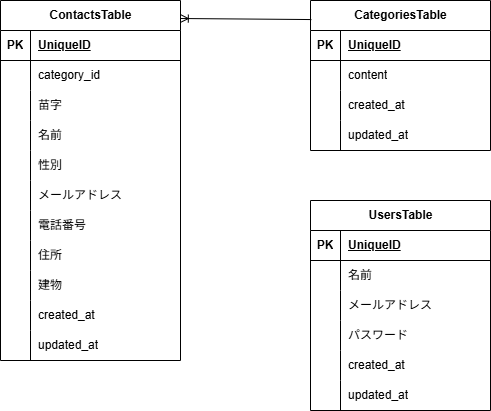

The diagram above was exported from draw.io. Its source (the exported page's mxGraphModel, read from the mxfile embedded in the PNG):
<mxGraphModel dx="877" dy="366" grid="1" gridSize="10" guides="1" tooltips="1" connect="1" arrows="1" fold="1" page="1" pageScale="1" pageWidth="827" pageHeight="1169" math="0" shadow="0">
  <root>
    <mxCell id="0" />
    <mxCell id="1" parent="0" />
    <mxCell id="141" value="ContactsTable" style="shape=table;startSize=30;container=1;collapsible=1;childLayout=tableLayout;fixedRows=1;rowLines=0;fontStyle=1;align=center;resizeLast=1;html=1;" vertex="1" parent="1">
      <mxGeometry x="50" y="90" width="180" height="360" as="geometry" />
    </mxCell>
    <mxCell id="142" value="" style="shape=tableRow;horizontal=0;startSize=0;swimlaneHead=0;swimlaneBody=0;fillColor=none;collapsible=0;dropTarget=0;points=[[0,0.5],[1,0.5]];portConstraint=eastwest;top=0;left=0;right=0;bottom=1;" vertex="1" parent="141">
      <mxGeometry y="30" width="180" height="30" as="geometry" />
    </mxCell>
    <mxCell id="143" value="PK" style="shape=partialRectangle;connectable=0;fillColor=none;top=0;left=0;bottom=0;right=0;fontStyle=1;overflow=hidden;whiteSpace=wrap;html=1;" vertex="1" parent="142">
      <mxGeometry width="30" height="30" as="geometry">
        <mxRectangle width="30" height="30" as="alternateBounds" />
      </mxGeometry>
    </mxCell>
    <mxCell id="144" value="UniqueID" style="shape=partialRectangle;connectable=0;fillColor=none;top=0;left=0;bottom=0;right=0;align=left;spacingLeft=6;fontStyle=5;overflow=hidden;whiteSpace=wrap;html=1;" vertex="1" parent="142">
      <mxGeometry x="30" width="150" height="30" as="geometry">
        <mxRectangle width="150" height="30" as="alternateBounds" />
      </mxGeometry>
    </mxCell>
    <mxCell id="145" value="" style="shape=tableRow;horizontal=0;startSize=0;swimlaneHead=0;swimlaneBody=0;fillColor=none;collapsible=0;dropTarget=0;points=[[0,0.5],[1,0.5]];portConstraint=eastwest;top=0;left=0;right=0;bottom=0;" vertex="1" parent="141">
      <mxGeometry y="60" width="180" height="30" as="geometry" />
    </mxCell>
    <mxCell id="146" value="" style="shape=partialRectangle;connectable=0;fillColor=none;top=0;left=0;bottom=0;right=0;editable=1;overflow=hidden;whiteSpace=wrap;html=1;" vertex="1" parent="145">
      <mxGeometry width="30" height="30" as="geometry">
        <mxRectangle width="30" height="30" as="alternateBounds" />
      </mxGeometry>
    </mxCell>
    <mxCell id="147" value="category_id" style="shape=partialRectangle;connectable=0;fillColor=none;top=0;left=0;bottom=0;right=0;align=left;spacingLeft=6;overflow=hidden;whiteSpace=wrap;html=1;" vertex="1" parent="145">
      <mxGeometry x="30" width="150" height="30" as="geometry">
        <mxRectangle width="150" height="30" as="alternateBounds" />
      </mxGeometry>
    </mxCell>
    <mxCell id="148" value="" style="shape=tableRow;horizontal=0;startSize=0;swimlaneHead=0;swimlaneBody=0;fillColor=none;collapsible=0;dropTarget=0;points=[[0,0.5],[1,0.5]];portConstraint=eastwest;top=0;left=0;right=0;bottom=0;" vertex="1" parent="141">
      <mxGeometry y="90" width="180" height="30" as="geometry" />
    </mxCell>
    <mxCell id="149" value="" style="shape=partialRectangle;connectable=0;fillColor=none;top=0;left=0;bottom=0;right=0;editable=1;overflow=hidden;whiteSpace=wrap;html=1;" vertex="1" parent="148">
      <mxGeometry width="30" height="30" as="geometry">
        <mxRectangle width="30" height="30" as="alternateBounds" />
      </mxGeometry>
    </mxCell>
    <mxCell id="150" value="苗字" style="shape=partialRectangle;connectable=0;fillColor=none;top=0;left=0;bottom=0;right=0;align=left;spacingLeft=6;overflow=hidden;whiteSpace=wrap;html=1;" vertex="1" parent="148">
      <mxGeometry x="30" width="150" height="30" as="geometry">
        <mxRectangle width="150" height="30" as="alternateBounds" />
      </mxGeometry>
    </mxCell>
    <mxCell id="151" value="" style="shape=tableRow;horizontal=0;startSize=0;swimlaneHead=0;swimlaneBody=0;fillColor=none;collapsible=0;dropTarget=0;points=[[0,0.5],[1,0.5]];portConstraint=eastwest;top=0;left=0;right=0;bottom=0;" vertex="1" parent="141">
      <mxGeometry y="120" width="180" height="30" as="geometry" />
    </mxCell>
    <mxCell id="152" value="" style="shape=partialRectangle;connectable=0;fillColor=none;top=0;left=0;bottom=0;right=0;editable=1;overflow=hidden;whiteSpace=wrap;html=1;" vertex="1" parent="151">
      <mxGeometry width="30" height="30" as="geometry">
        <mxRectangle width="30" height="30" as="alternateBounds" />
      </mxGeometry>
    </mxCell>
    <mxCell id="153" value="名前" style="shape=partialRectangle;connectable=0;fillColor=none;top=0;left=0;bottom=0;right=0;align=left;spacingLeft=6;overflow=hidden;whiteSpace=wrap;html=1;" vertex="1" parent="151">
      <mxGeometry x="30" width="150" height="30" as="geometry">
        <mxRectangle width="150" height="30" as="alternateBounds" />
      </mxGeometry>
    </mxCell>
    <mxCell id="240" style="shape=tableRow;horizontal=0;startSize=0;swimlaneHead=0;swimlaneBody=0;fillColor=none;collapsible=0;dropTarget=0;points=[[0,0.5],[1,0.5]];portConstraint=eastwest;top=0;left=0;right=0;bottom=0;" vertex="1" parent="141">
      <mxGeometry y="150" width="180" height="30" as="geometry" />
    </mxCell>
    <mxCell id="241" style="shape=partialRectangle;connectable=0;fillColor=none;top=0;left=0;bottom=0;right=0;editable=1;overflow=hidden;whiteSpace=wrap;html=1;" vertex="1" parent="240">
      <mxGeometry width="30" height="30" as="geometry">
        <mxRectangle width="30" height="30" as="alternateBounds" />
      </mxGeometry>
    </mxCell>
    <mxCell id="242" value="性別" style="shape=partialRectangle;connectable=0;fillColor=none;top=0;left=0;bottom=0;right=0;align=left;spacingLeft=6;overflow=hidden;whiteSpace=wrap;html=1;" vertex="1" parent="240">
      <mxGeometry x="30" width="150" height="30" as="geometry">
        <mxRectangle width="150" height="30" as="alternateBounds" />
      </mxGeometry>
    </mxCell>
    <mxCell id="249" style="shape=tableRow;horizontal=0;startSize=0;swimlaneHead=0;swimlaneBody=0;fillColor=none;collapsible=0;dropTarget=0;points=[[0,0.5],[1,0.5]];portConstraint=eastwest;top=0;left=0;right=0;bottom=0;" vertex="1" parent="141">
      <mxGeometry y="180" width="180" height="30" as="geometry" />
    </mxCell>
    <mxCell id="250" style="shape=partialRectangle;connectable=0;fillColor=none;top=0;left=0;bottom=0;right=0;editable=1;overflow=hidden;whiteSpace=wrap;html=1;" vertex="1" parent="249">
      <mxGeometry width="30" height="30" as="geometry">
        <mxRectangle width="30" height="30" as="alternateBounds" />
      </mxGeometry>
    </mxCell>
    <mxCell id="251" value="メールアドレス" style="shape=partialRectangle;connectable=0;fillColor=none;top=0;left=0;bottom=0;right=0;align=left;spacingLeft=6;overflow=hidden;whiteSpace=wrap;html=1;" vertex="1" parent="249">
      <mxGeometry x="30" width="150" height="30" as="geometry">
        <mxRectangle width="150" height="30" as="alternateBounds" />
      </mxGeometry>
    </mxCell>
    <mxCell id="246" style="shape=tableRow;horizontal=0;startSize=0;swimlaneHead=0;swimlaneBody=0;fillColor=none;collapsible=0;dropTarget=0;points=[[0,0.5],[1,0.5]];portConstraint=eastwest;top=0;left=0;right=0;bottom=0;" vertex="1" parent="141">
      <mxGeometry y="210" width="180" height="30" as="geometry" />
    </mxCell>
    <mxCell id="247" style="shape=partialRectangle;connectable=0;fillColor=none;top=0;left=0;bottom=0;right=0;editable=1;overflow=hidden;whiteSpace=wrap;html=1;" vertex="1" parent="246">
      <mxGeometry width="30" height="30" as="geometry">
        <mxRectangle width="30" height="30" as="alternateBounds" />
      </mxGeometry>
    </mxCell>
    <mxCell id="248" value="電話番号" style="shape=partialRectangle;connectable=0;fillColor=none;top=0;left=0;bottom=0;right=0;align=left;spacingLeft=6;overflow=hidden;whiteSpace=wrap;html=1;" vertex="1" parent="246">
      <mxGeometry x="30" width="150" height="30" as="geometry">
        <mxRectangle width="150" height="30" as="alternateBounds" />
      </mxGeometry>
    </mxCell>
    <mxCell id="243" style="shape=tableRow;horizontal=0;startSize=0;swimlaneHead=0;swimlaneBody=0;fillColor=none;collapsible=0;dropTarget=0;points=[[0,0.5],[1,0.5]];portConstraint=eastwest;top=0;left=0;right=0;bottom=0;" vertex="1" parent="141">
      <mxGeometry y="240" width="180" height="30" as="geometry" />
    </mxCell>
    <mxCell id="244" style="shape=partialRectangle;connectable=0;fillColor=none;top=0;left=0;bottom=0;right=0;editable=1;overflow=hidden;whiteSpace=wrap;html=1;" vertex="1" parent="243">
      <mxGeometry width="30" height="30" as="geometry">
        <mxRectangle width="30" height="30" as="alternateBounds" />
      </mxGeometry>
    </mxCell>
    <mxCell id="245" value="住所" style="shape=partialRectangle;connectable=0;fillColor=none;top=0;left=0;bottom=0;right=0;align=left;spacingLeft=6;overflow=hidden;whiteSpace=wrap;html=1;" vertex="1" parent="243">
      <mxGeometry x="30" width="150" height="30" as="geometry">
        <mxRectangle width="150" height="30" as="alternateBounds" />
      </mxGeometry>
    </mxCell>
    <mxCell id="234" style="shape=tableRow;horizontal=0;startSize=0;swimlaneHead=0;swimlaneBody=0;fillColor=none;collapsible=0;dropTarget=0;points=[[0,0.5],[1,0.5]];portConstraint=eastwest;top=0;left=0;right=0;bottom=0;" vertex="1" parent="141">
      <mxGeometry y="270" width="180" height="30" as="geometry" />
    </mxCell>
    <mxCell id="235" style="shape=partialRectangle;connectable=0;fillColor=none;top=0;left=0;bottom=0;right=0;editable=1;overflow=hidden;whiteSpace=wrap;html=1;" vertex="1" parent="234">
      <mxGeometry width="30" height="30" as="geometry">
        <mxRectangle width="30" height="30" as="alternateBounds" />
      </mxGeometry>
    </mxCell>
    <mxCell id="236" value="建物" style="shape=partialRectangle;connectable=0;fillColor=none;top=0;left=0;bottom=0;right=0;align=left;spacingLeft=6;overflow=hidden;whiteSpace=wrap;html=1;" vertex="1" parent="234">
      <mxGeometry x="30" width="150" height="30" as="geometry">
        <mxRectangle width="150" height="30" as="alternateBounds" />
      </mxGeometry>
    </mxCell>
    <mxCell id="237" style="shape=tableRow;horizontal=0;startSize=0;swimlaneHead=0;swimlaneBody=0;fillColor=none;collapsible=0;dropTarget=0;points=[[0,0.5],[1,0.5]];portConstraint=eastwest;top=0;left=0;right=0;bottom=0;" vertex="1" parent="141">
      <mxGeometry y="300" width="180" height="30" as="geometry" />
    </mxCell>
    <mxCell id="238" style="shape=partialRectangle;connectable=0;fillColor=none;top=0;left=0;bottom=0;right=0;editable=1;overflow=hidden;whiteSpace=wrap;html=1;" vertex="1" parent="237">
      <mxGeometry width="30" height="30" as="geometry">
        <mxRectangle width="30" height="30" as="alternateBounds" />
      </mxGeometry>
    </mxCell>
    <mxCell id="239" value="created_at" style="shape=partialRectangle;connectable=0;fillColor=none;top=0;left=0;bottom=0;right=0;align=left;spacingLeft=6;overflow=hidden;whiteSpace=wrap;html=1;" vertex="1" parent="237">
      <mxGeometry x="30" width="150" height="30" as="geometry">
        <mxRectangle width="150" height="30" as="alternateBounds" />
      </mxGeometry>
    </mxCell>
    <mxCell id="252" style="shape=tableRow;horizontal=0;startSize=0;swimlaneHead=0;swimlaneBody=0;fillColor=none;collapsible=0;dropTarget=0;points=[[0,0.5],[1,0.5]];portConstraint=eastwest;top=0;left=0;right=0;bottom=0;" vertex="1" parent="141">
      <mxGeometry y="330" width="180" height="30" as="geometry" />
    </mxCell>
    <mxCell id="253" style="shape=partialRectangle;connectable=0;fillColor=none;top=0;left=0;bottom=0;right=0;editable=1;overflow=hidden;whiteSpace=wrap;html=1;" vertex="1" parent="252">
      <mxGeometry width="30" height="30" as="geometry">
        <mxRectangle width="30" height="30" as="alternateBounds" />
      </mxGeometry>
    </mxCell>
    <mxCell id="254" value="updated_at" style="shape=partialRectangle;connectable=0;fillColor=none;top=0;left=0;bottom=0;right=0;align=left;spacingLeft=6;overflow=hidden;whiteSpace=wrap;html=1;" vertex="1" parent="252">
      <mxGeometry x="30" width="150" height="30" as="geometry">
        <mxRectangle width="150" height="30" as="alternateBounds" />
      </mxGeometry>
    </mxCell>
    <mxCell id="255" value="CategoriesTable" style="shape=table;startSize=30;container=1;collapsible=1;childLayout=tableLayout;fixedRows=1;rowLines=0;fontStyle=1;align=center;resizeLast=1;html=1;" vertex="1" parent="1">
      <mxGeometry x="360" y="90" width="180" height="150" as="geometry" />
    </mxCell>
    <mxCell id="256" value="" style="shape=tableRow;horizontal=0;startSize=0;swimlaneHead=0;swimlaneBody=0;fillColor=none;collapsible=0;dropTarget=0;points=[[0,0.5],[1,0.5]];portConstraint=eastwest;top=0;left=0;right=0;bottom=1;" vertex="1" parent="255">
      <mxGeometry y="30" width="180" height="30" as="geometry" />
    </mxCell>
    <mxCell id="257" value="PK" style="shape=partialRectangle;connectable=0;fillColor=none;top=0;left=0;bottom=0;right=0;fontStyle=1;overflow=hidden;whiteSpace=wrap;html=1;" vertex="1" parent="256">
      <mxGeometry width="30" height="30" as="geometry">
        <mxRectangle width="30" height="30" as="alternateBounds" />
      </mxGeometry>
    </mxCell>
    <mxCell id="258" value="UniqueID" style="shape=partialRectangle;connectable=0;fillColor=none;top=0;left=0;bottom=0;right=0;align=left;spacingLeft=6;fontStyle=5;overflow=hidden;whiteSpace=wrap;html=1;" vertex="1" parent="256">
      <mxGeometry x="30" width="150" height="30" as="geometry">
        <mxRectangle width="150" height="30" as="alternateBounds" />
      </mxGeometry>
    </mxCell>
    <mxCell id="259" value="" style="shape=tableRow;horizontal=0;startSize=0;swimlaneHead=0;swimlaneBody=0;fillColor=none;collapsible=0;dropTarget=0;points=[[0,0.5],[1,0.5]];portConstraint=eastwest;top=0;left=0;right=0;bottom=0;" vertex="1" parent="255">
      <mxGeometry y="60" width="180" height="30" as="geometry" />
    </mxCell>
    <mxCell id="260" value="" style="shape=partialRectangle;connectable=0;fillColor=none;top=0;left=0;bottom=0;right=0;editable=1;overflow=hidden;whiteSpace=wrap;html=1;" vertex="1" parent="259">
      <mxGeometry width="30" height="30" as="geometry">
        <mxRectangle width="30" height="30" as="alternateBounds" />
      </mxGeometry>
    </mxCell>
    <mxCell id="261" value="content" style="shape=partialRectangle;connectable=0;fillColor=none;top=0;left=0;bottom=0;right=0;align=left;spacingLeft=6;overflow=hidden;whiteSpace=wrap;html=1;" vertex="1" parent="259">
      <mxGeometry x="30" width="150" height="30" as="geometry">
        <mxRectangle width="150" height="30" as="alternateBounds" />
      </mxGeometry>
    </mxCell>
    <mxCell id="262" value="" style="shape=tableRow;horizontal=0;startSize=0;swimlaneHead=0;swimlaneBody=0;fillColor=none;collapsible=0;dropTarget=0;points=[[0,0.5],[1,0.5]];portConstraint=eastwest;top=0;left=0;right=0;bottom=0;" vertex="1" parent="255">
      <mxGeometry y="90" width="180" height="30" as="geometry" />
    </mxCell>
    <mxCell id="263" value="" style="shape=partialRectangle;connectable=0;fillColor=none;top=0;left=0;bottom=0;right=0;editable=1;overflow=hidden;whiteSpace=wrap;html=1;" vertex="1" parent="262">
      <mxGeometry width="30" height="30" as="geometry">
        <mxRectangle width="30" height="30" as="alternateBounds" />
      </mxGeometry>
    </mxCell>
    <mxCell id="264" value="created_at" style="shape=partialRectangle;connectable=0;fillColor=none;top=0;left=0;bottom=0;right=0;align=left;spacingLeft=6;overflow=hidden;whiteSpace=wrap;html=1;" vertex="1" parent="262">
      <mxGeometry x="30" width="150" height="30" as="geometry">
        <mxRectangle width="150" height="30" as="alternateBounds" />
      </mxGeometry>
    </mxCell>
    <mxCell id="265" value="" style="shape=tableRow;horizontal=0;startSize=0;swimlaneHead=0;swimlaneBody=0;fillColor=none;collapsible=0;dropTarget=0;points=[[0,0.5],[1,0.5]];portConstraint=eastwest;top=0;left=0;right=0;bottom=0;" vertex="1" parent="255">
      <mxGeometry y="120" width="180" height="30" as="geometry" />
    </mxCell>
    <mxCell id="266" value="" style="shape=partialRectangle;connectable=0;fillColor=none;top=0;left=0;bottom=0;right=0;editable=1;overflow=hidden;whiteSpace=wrap;html=1;" vertex="1" parent="265">
      <mxGeometry width="30" height="30" as="geometry">
        <mxRectangle width="30" height="30" as="alternateBounds" />
      </mxGeometry>
    </mxCell>
    <mxCell id="267" value="updated_at" style="shape=partialRectangle;connectable=0;fillColor=none;top=0;left=0;bottom=0;right=0;align=left;spacingLeft=6;overflow=hidden;whiteSpace=wrap;html=1;" vertex="1" parent="265">
      <mxGeometry x="30" width="150" height="30" as="geometry">
        <mxRectangle width="150" height="30" as="alternateBounds" />
      </mxGeometry>
    </mxCell>
    <mxCell id="268" value="UsersTable" style="shape=table;startSize=30;container=1;collapsible=1;childLayout=tableLayout;fixedRows=1;rowLines=0;fontStyle=1;align=center;resizeLast=1;html=1;" vertex="1" parent="1">
      <mxGeometry x="360" y="290" width="180" height="210" as="geometry" />
    </mxCell>
    <mxCell id="269" value="" style="shape=tableRow;horizontal=0;startSize=0;swimlaneHead=0;swimlaneBody=0;fillColor=none;collapsible=0;dropTarget=0;points=[[0,0.5],[1,0.5]];portConstraint=eastwest;top=0;left=0;right=0;bottom=1;" vertex="1" parent="268">
      <mxGeometry y="30" width="180" height="30" as="geometry" />
    </mxCell>
    <mxCell id="270" value="PK" style="shape=partialRectangle;connectable=0;fillColor=none;top=0;left=0;bottom=0;right=0;fontStyle=1;overflow=hidden;whiteSpace=wrap;html=1;" vertex="1" parent="269">
      <mxGeometry width="30" height="30" as="geometry">
        <mxRectangle width="30" height="30" as="alternateBounds" />
      </mxGeometry>
    </mxCell>
    <mxCell id="271" value="UniqueID" style="shape=partialRectangle;connectable=0;fillColor=none;top=0;left=0;bottom=0;right=0;align=left;spacingLeft=6;fontStyle=5;overflow=hidden;whiteSpace=wrap;html=1;" vertex="1" parent="269">
      <mxGeometry x="30" width="150" height="30" as="geometry">
        <mxRectangle width="150" height="30" as="alternateBounds" />
      </mxGeometry>
    </mxCell>
    <mxCell id="272" value="" style="shape=tableRow;horizontal=0;startSize=0;swimlaneHead=0;swimlaneBody=0;fillColor=none;collapsible=0;dropTarget=0;points=[[0,0.5],[1,0.5]];portConstraint=eastwest;top=0;left=0;right=0;bottom=0;" vertex="1" parent="268">
      <mxGeometry y="60" width="180" height="30" as="geometry" />
    </mxCell>
    <mxCell id="273" value="" style="shape=partialRectangle;connectable=0;fillColor=none;top=0;left=0;bottom=0;right=0;editable=1;overflow=hidden;whiteSpace=wrap;html=1;" vertex="1" parent="272">
      <mxGeometry width="30" height="30" as="geometry">
        <mxRectangle width="30" height="30" as="alternateBounds" />
      </mxGeometry>
    </mxCell>
    <mxCell id="274" value="名前" style="shape=partialRectangle;connectable=0;fillColor=none;top=0;left=0;bottom=0;right=0;align=left;spacingLeft=6;overflow=hidden;whiteSpace=wrap;html=1;" vertex="1" parent="272">
      <mxGeometry x="30" width="150" height="30" as="geometry">
        <mxRectangle width="150" height="30" as="alternateBounds" />
      </mxGeometry>
    </mxCell>
    <mxCell id="275" value="" style="shape=tableRow;horizontal=0;startSize=0;swimlaneHead=0;swimlaneBody=0;fillColor=none;collapsible=0;dropTarget=0;points=[[0,0.5],[1,0.5]];portConstraint=eastwest;top=0;left=0;right=0;bottom=0;" vertex="1" parent="268">
      <mxGeometry y="90" width="180" height="30" as="geometry" />
    </mxCell>
    <mxCell id="276" value="" style="shape=partialRectangle;connectable=0;fillColor=none;top=0;left=0;bottom=0;right=0;editable=1;overflow=hidden;whiteSpace=wrap;html=1;" vertex="1" parent="275">
      <mxGeometry width="30" height="30" as="geometry">
        <mxRectangle width="30" height="30" as="alternateBounds" />
      </mxGeometry>
    </mxCell>
    <mxCell id="277" value="メールアドレス" style="shape=partialRectangle;connectable=0;fillColor=none;top=0;left=0;bottom=0;right=0;align=left;spacingLeft=6;overflow=hidden;whiteSpace=wrap;html=1;" vertex="1" parent="275">
      <mxGeometry x="30" width="150" height="30" as="geometry">
        <mxRectangle width="150" height="30" as="alternateBounds" />
      </mxGeometry>
    </mxCell>
    <mxCell id="278" value="" style="shape=tableRow;horizontal=0;startSize=0;swimlaneHead=0;swimlaneBody=0;fillColor=none;collapsible=0;dropTarget=0;points=[[0,0.5],[1,0.5]];portConstraint=eastwest;top=0;left=0;right=0;bottom=0;" vertex="1" parent="268">
      <mxGeometry y="120" width="180" height="30" as="geometry" />
    </mxCell>
    <mxCell id="279" value="" style="shape=partialRectangle;connectable=0;fillColor=none;top=0;left=0;bottom=0;right=0;editable=1;overflow=hidden;whiteSpace=wrap;html=1;" vertex="1" parent="278">
      <mxGeometry width="30" height="30" as="geometry">
        <mxRectangle width="30" height="30" as="alternateBounds" />
      </mxGeometry>
    </mxCell>
    <mxCell id="280" value="パスワード" style="shape=partialRectangle;connectable=0;fillColor=none;top=0;left=0;bottom=0;right=0;align=left;spacingLeft=6;overflow=hidden;whiteSpace=wrap;html=1;" vertex="1" parent="278">
      <mxGeometry x="30" width="150" height="30" as="geometry">
        <mxRectangle width="150" height="30" as="alternateBounds" />
      </mxGeometry>
    </mxCell>
    <mxCell id="284" style="shape=tableRow;horizontal=0;startSize=0;swimlaneHead=0;swimlaneBody=0;fillColor=none;collapsible=0;dropTarget=0;points=[[0,0.5],[1,0.5]];portConstraint=eastwest;top=0;left=0;right=0;bottom=0;" vertex="1" parent="268">
      <mxGeometry y="150" width="180" height="30" as="geometry" />
    </mxCell>
    <mxCell id="285" style="shape=partialRectangle;connectable=0;fillColor=none;top=0;left=0;bottom=0;right=0;editable=1;overflow=hidden;whiteSpace=wrap;html=1;" vertex="1" parent="284">
      <mxGeometry width="30" height="30" as="geometry">
        <mxRectangle width="30" height="30" as="alternateBounds" />
      </mxGeometry>
    </mxCell>
    <mxCell id="286" value="created_at" style="shape=partialRectangle;connectable=0;fillColor=none;top=0;left=0;bottom=0;right=0;align=left;spacingLeft=6;overflow=hidden;whiteSpace=wrap;html=1;" vertex="1" parent="284">
      <mxGeometry x="30" width="150" height="30" as="geometry">
        <mxRectangle width="150" height="30" as="alternateBounds" />
      </mxGeometry>
    </mxCell>
    <mxCell id="281" style="shape=tableRow;horizontal=0;startSize=0;swimlaneHead=0;swimlaneBody=0;fillColor=none;collapsible=0;dropTarget=0;points=[[0,0.5],[1,0.5]];portConstraint=eastwest;top=0;left=0;right=0;bottom=0;" vertex="1" parent="268">
      <mxGeometry y="180" width="180" height="30" as="geometry" />
    </mxCell>
    <mxCell id="282" style="shape=partialRectangle;connectable=0;fillColor=none;top=0;left=0;bottom=0;right=0;editable=1;overflow=hidden;whiteSpace=wrap;html=1;" vertex="1" parent="281">
      <mxGeometry width="30" height="30" as="geometry">
        <mxRectangle width="30" height="30" as="alternateBounds" />
      </mxGeometry>
    </mxCell>
    <mxCell id="283" value="updated_at" style="shape=partialRectangle;connectable=0;fillColor=none;top=0;left=0;bottom=0;right=0;align=left;spacingLeft=6;overflow=hidden;whiteSpace=wrap;html=1;" vertex="1" parent="281">
      <mxGeometry x="30" width="150" height="30" as="geometry">
        <mxRectangle width="150" height="30" as="alternateBounds" />
      </mxGeometry>
    </mxCell>
    <mxCell id="291" value="" style="fontSize=12;html=1;endArrow=ERoneToMany;exitX=0.005;exitY=0.127;exitDx=0;exitDy=0;exitPerimeter=0;entryX=0.999;entryY=0.05;entryDx=0;entryDy=0;entryPerimeter=0;" edge="1" parent="1" source="255" target="141">
      <mxGeometry width="100" height="100" relative="1" as="geometry">
        <mxPoint x="330" y="100" as="sourcePoint" />
        <mxPoint x="270" y="120" as="targetPoint" />
      </mxGeometry>
    </mxCell>
  </root>
</mxGraphModel>